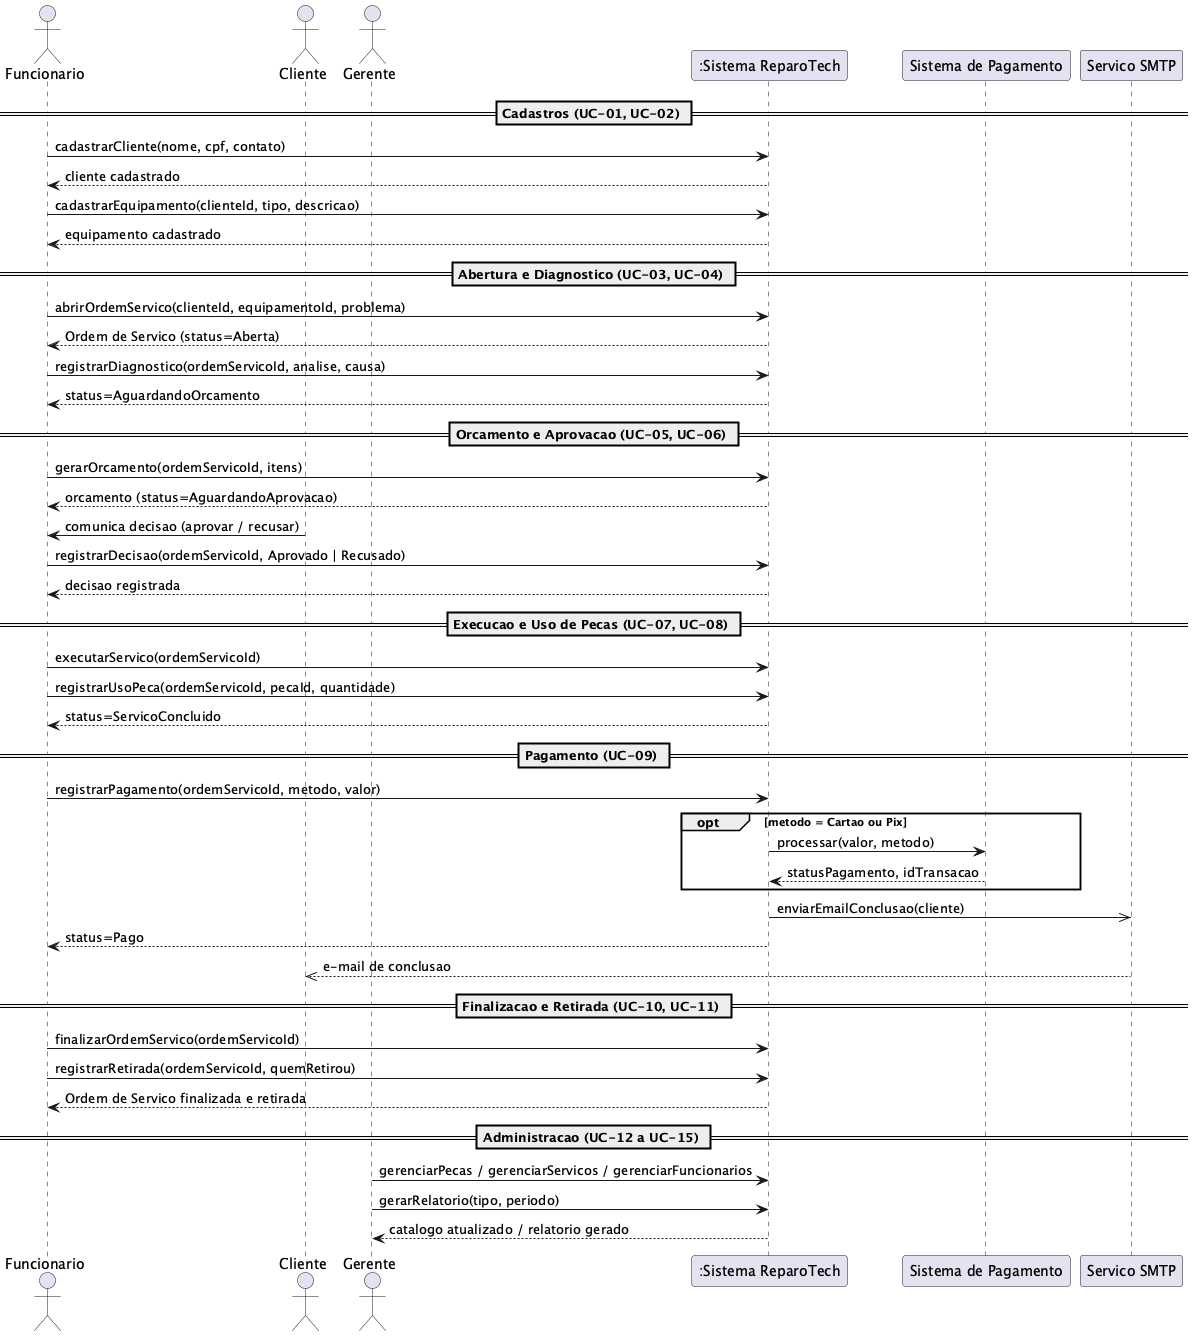

The diagram above was rendered by PlantUML. Its source (embedded in the PNG):
@startuml
actor Funcionario
actor Cliente
actor Gerente
participant ":Sistema ReparoTech" as Sistema
participant "Sistema de Pagamento" as SP
participant "Servico SMTP" as SMTP

== Cadastros (UC-01, UC-02) ==
Funcionario -> Sistema : cadastrarCliente(nome, cpf, contato)
Sistema --> Funcionario : cliente cadastrado
Funcionario -> Sistema : cadastrarEquipamento(clienteId, tipo, descricao)
Sistema --> Funcionario : equipamento cadastrado

== Abertura e Diagnostico (UC-03, UC-04) ==
Funcionario -> Sistema : abrirOrdemServico(clienteId, equipamentoId, problema)
Sistema --> Funcionario : Ordem de Servico (status=Aberta)
Funcionario -> Sistema : registrarDiagnostico(ordemServicoId, analise, causa)
Sistema --> Funcionario : status=AguardandoOrcamento

== Orcamento e Aprovacao (UC-05, UC-06) ==
Funcionario -> Sistema : gerarOrcamento(ordemServicoId, itens)
Sistema --> Funcionario : orcamento (status=AguardandoAprovacao)
Cliente -> Funcionario : comunica decisao (aprovar / recusar)
Funcionario -> Sistema : registrarDecisao(ordemServicoId, Aprovado | Recusado)
Sistema --> Funcionario : decisao registrada

== Execucao e Uso de Pecas (UC-07, UC-08) ==
Funcionario -> Sistema : executarServico(ordemServicoId)
Funcionario -> Sistema : registrarUsoPeca(ordemServicoId, pecaId, quantidade)
Sistema --> Funcionario : status=ServicoConcluido

== Pagamento (UC-09) ==
Funcionario -> Sistema : registrarPagamento(ordemServicoId, metodo, valor)
opt metodo = Cartao ou Pix
    Sistema -> SP : processar(valor, metodo)
    SP --> Sistema : statusPagamento, idTransacao
end
Sistema ->> SMTP : enviarEmailConclusao(cliente)
Sistema --> Funcionario : status=Pago
SMTP -->> Cliente : e-mail de conclusao

== Finalizacao e Retirada (UC-10, UC-11) ==
Funcionario -> Sistema : finalizarOrdemServico(ordemServicoId)
Funcionario -> Sistema : registrarRetirada(ordemServicoId, quemRetirou)
Sistema --> Funcionario : Ordem de Servico finalizada e retirada

== Administracao (UC-12 a UC-15) ==
Gerente -> Sistema : gerenciarPecas / gerenciarServicos / gerenciarFuncionarios
Gerente -> Sistema : gerarRelatorio(tipo, periodo)
Sistema --> Gerente : catalogo atualizado / relatorio gerado
@enduml